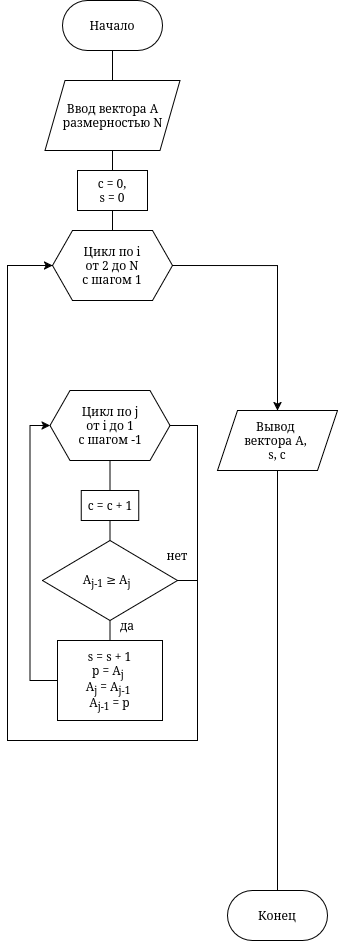

The diagram above was exported from draw.io. Its source (the exported page's mxGraphModel, read from the mxfile embedded in the PNG):
<mxGraphModel dx="1090" dy="630" grid="1" gridSize="10" guides="1" tooltips="1" connect="1" arrows="1" fold="1" page="1" pageScale="1" pageWidth="827" pageHeight="1169" math="0" shadow="0">
  <root>
    <mxCell id="0" />
    <mxCell id="1" parent="0" />
    <mxCell id="qhOe27tUuJI_R-2nlmhW-106" edge="1" parent="1" source="qhOe27tUuJI_R-2nlmhW-1" style="edgeStyle=orthogonalEdgeStyle;shape=connector;rounded=0;orthogonalLoop=1;jettySize=auto;html=1;exitX=0.5;exitY=1;exitDx=0;exitDy=0;entryX=0.5;entryY=0;entryDx=0;entryDy=0;strokeColor=default;align=center;verticalAlign=middle;fontFamily=Helvetica;fontSize=12;fontColor=default;labelBackgroundColor=default;endArrow=none;endFill=0;" target="qhOe27tUuJI_R-2nlmhW-105">
      <mxGeometry relative="1" as="geometry" />
    </mxCell>
    <mxCell id="qhOe27tUuJI_R-2nlmhW-1" parent="1" style="rounded=1;whiteSpace=wrap;html=1;arcSize=50;fontSize=12;" value="Начало" vertex="1">
      <mxGeometry height="50" width="100" x="155" y="20" as="geometry" />
    </mxCell>
    <mxCell id="qhOe27tUuJI_R-2nlmhW-148" edge="1" parent="1" source="qhOe27tUuJI_R-2nlmhW-105" style="edgeStyle=orthogonalEdgeStyle;shape=connector;rounded=0;orthogonalLoop=1;jettySize=auto;html=1;exitX=0.5;exitY=1;exitDx=0;exitDy=0;entryX=0.5;entryY=0;entryDx=0;entryDy=0;strokeColor=default;align=center;verticalAlign=middle;fontFamily=Helvetica;fontSize=12;fontColor=default;labelBackgroundColor=default;endArrow=none;endFill=0;" target="qhOe27tUuJI_R-2nlmhW-147">
      <mxGeometry relative="1" as="geometry" />
    </mxCell>
    <mxCell id="qhOe27tUuJI_R-2nlmhW-105" parent="1" style="shape=parallelogram;perimeter=parallelogramPerimeter;whiteSpace=wrap;html=1;fixedSize=1;fontFamily=Helvetica;fontSize=12;fontColor=default;labelBackgroundColor=default;" value="&lt;div&gt;Ввод вектора A&lt;/div&gt;&lt;div&gt;размерностью N&lt;/div&gt;" vertex="1">
      <mxGeometry height="70" width="135" x="137.5" y="100" as="geometry" />
    </mxCell>
    <mxCell id="qhOe27tUuJI_R-2nlmhW-138" edge="1" parent="1" source="qhOe27tUuJI_R-2nlmhW-132" style="edgeStyle=orthogonalEdgeStyle;shape=connector;rounded=0;orthogonalLoop=1;jettySize=auto;html=1;exitX=0.5;exitY=1;exitDx=0;exitDy=0;entryX=0.5;entryY=0;entryDx=0;entryDy=0;strokeColor=default;align=center;verticalAlign=middle;fontFamily=Helvetica;fontSize=12;fontColor=default;labelBackgroundColor=default;endArrow=none;endFill=0;" target="qhOe27tUuJI_R-2nlmhW-137">
      <mxGeometry relative="1" as="geometry" />
    </mxCell>
    <mxCell id="qhOe27tUuJI_R-2nlmhW-132" parent="1" style="shape=parallelogram;perimeter=parallelogramPerimeter;whiteSpace=wrap;html=1;fixedSize=1;fontFamily=Helvetica;fontSize=12;fontColor=default;labelBackgroundColor=default;" value="&lt;div&gt;Вывод&amp;nbsp;&lt;/div&gt;&lt;div&gt;вектора A,&amp;nbsp;&lt;/div&gt;&lt;div&gt;s, c&lt;/div&gt;" vertex="1">
      <mxGeometry height="60" width="120" x="310" y="430" as="geometry" />
    </mxCell>
    <mxCell id="qhOe27tUuJI_R-2nlmhW-137" parent="1" style="rounded=1;whiteSpace=wrap;html=1;arcSize=50;fontSize=12;" value="Конец" vertex="1">
      <mxGeometry height="50" width="100" x="320" y="910" as="geometry" />
    </mxCell>
    <mxCell id="qhOe27tUuJI_R-2nlmhW-174" edge="1" parent="1" source="qhOe27tUuJI_R-2nlmhW-139" style="edgeStyle=orthogonalEdgeStyle;shape=connector;rounded=0;orthogonalLoop=1;jettySize=auto;html=1;exitX=1;exitY=0.5;exitDx=0;exitDy=0;entryX=0.5;entryY=0;entryDx=0;entryDy=0;strokeColor=default;align=center;verticalAlign=middle;fontFamily=Helvetica;fontSize=12;fontColor=default;labelBackgroundColor=default;endArrow=classic;endFill=1;" target="qhOe27tUuJI_R-2nlmhW-132">
      <mxGeometry relative="1" as="geometry" />
    </mxCell>
    <mxCell id="qhOe27tUuJI_R-2nlmhW-139" parent="1" style="shape=hexagon;perimeter=hexagonPerimeter2;whiteSpace=wrap;html=1;fixedSize=1;fontFamily=Helvetica;fontSize=12;fontColor=default;labelBackgroundColor=default;" value="&lt;div&gt;&lt;font&gt;Цикл по i&lt;/font&gt;&lt;/div&gt;&lt;div&gt;&lt;font&gt;от 2 до N&lt;/font&gt;&lt;/div&gt;&lt;div&gt;&lt;font&gt;с шагом 1&lt;/font&gt;&lt;/div&gt;" vertex="1">
      <mxGeometry height="70" width="120" x="145" y="250" as="geometry" />
    </mxCell>
    <mxCell id="qhOe27tUuJI_R-2nlmhW-153" edge="1" parent="1" source="qhOe27tUuJI_R-2nlmhW-145" style="edgeStyle=orthogonalEdgeStyle;shape=connector;rounded=0;orthogonalLoop=1;jettySize=auto;html=1;exitX=0.5;exitY=1;exitDx=0;exitDy=0;entryX=0.5;entryY=0;entryDx=0;entryDy=0;strokeColor=default;align=center;verticalAlign=middle;fontFamily=Helvetica;fontSize=12;fontColor=default;labelBackgroundColor=default;endArrow=none;endFill=0;" target="qhOe27tUuJI_R-2nlmhW-146">
      <mxGeometry relative="1" as="geometry" />
    </mxCell>
    <mxCell id="qhOe27tUuJI_R-2nlmhW-179" edge="1" parent="1" source="qhOe27tUuJI_R-2nlmhW-145" style="edgeStyle=orthogonalEdgeStyle;shape=connector;rounded=0;orthogonalLoop=1;jettySize=auto;html=1;exitX=1;exitY=0.5;exitDx=0;exitDy=0;entryX=0;entryY=0.5;entryDx=0;entryDy=0;strokeColor=default;align=center;verticalAlign=middle;fontFamily=Helvetica;fontSize=12;fontColor=default;labelBackgroundColor=default;endArrow=classic;endFill=1;" target="qhOe27tUuJI_R-2nlmhW-139">
      <mxGeometry relative="1" as="geometry">
        <Array as="points">
          <mxPoint x="290" y="445" />
          <mxPoint x="290" y="760" />
          <mxPoint x="100" y="760" />
          <mxPoint x="100" y="285" />
        </Array>
      </mxGeometry>
    </mxCell>
    <mxCell id="qhOe27tUuJI_R-2nlmhW-145" parent="1" style="shape=hexagon;perimeter=hexagonPerimeter2;whiteSpace=wrap;html=1;fixedSize=1;fontFamily=Helvetica;fontSize=12;fontColor=default;labelBackgroundColor=default;" value="&lt;div&gt;&lt;font&gt;Цикл по j&lt;/font&gt;&lt;/div&gt;&lt;div&gt;&lt;font&gt;от i до 1&lt;/font&gt;&lt;/div&gt;&lt;div&gt;&lt;font&gt;с шагом -1&lt;/font&gt;&lt;/div&gt;" vertex="1">
      <mxGeometry height="70" width="120" x="142.5" y="410" as="geometry" />
    </mxCell>
    <mxCell id="qhOe27tUuJI_R-2nlmhW-158" edge="1" parent="1" source="qhOe27tUuJI_R-2nlmhW-146" style="edgeStyle=orthogonalEdgeStyle;shape=connector;rounded=0;orthogonalLoop=1;jettySize=auto;html=1;exitX=0.5;exitY=1;exitDx=0;exitDy=0;entryX=0.5;entryY=0;entryDx=0;entryDy=0;strokeColor=default;align=center;verticalAlign=middle;fontFamily=Helvetica;fontSize=12;fontColor=default;labelBackgroundColor=default;endArrow=none;endFill=0;" target="qhOe27tUuJI_R-2nlmhW-154">
      <mxGeometry relative="1" as="geometry" />
    </mxCell>
    <mxCell id="qhOe27tUuJI_R-2nlmhW-146" parent="1" style="rounded=0;whiteSpace=wrap;html=1;fontFamily=Helvetica;fontSize=12;fontColor=default;labelBackgroundColor=default;" value="c = c + 1" vertex="1">
      <mxGeometry height="30" width="57.5" x="173.75" y="510" as="geometry" />
    </mxCell>
    <mxCell id="qhOe27tUuJI_R-2nlmhW-149" edge="1" parent="1" source="qhOe27tUuJI_R-2nlmhW-147" style="edgeStyle=orthogonalEdgeStyle;shape=connector;rounded=0;orthogonalLoop=1;jettySize=auto;html=1;exitX=0.5;exitY=1;exitDx=0;exitDy=0;entryX=0.5;entryY=0;entryDx=0;entryDy=0;strokeColor=default;align=center;verticalAlign=middle;fontFamily=Helvetica;fontSize=12;fontColor=default;labelBackgroundColor=default;endArrow=none;endFill=0;" target="qhOe27tUuJI_R-2nlmhW-139">
      <mxGeometry relative="1" as="geometry" />
    </mxCell>
    <mxCell id="qhOe27tUuJI_R-2nlmhW-147" parent="1" style="whiteSpace=wrap;html=1;fontFamily=Helvetica;fontSize=12;fontColor=default;labelBackgroundColor=default;" value="&lt;div&gt;&lt;font&gt;c = 0,&lt;/font&gt;&lt;/div&gt;&lt;div&gt;&lt;font&gt;s = 0&lt;/font&gt;&lt;/div&gt;" vertex="1">
      <mxGeometry height="40" width="70" x="170" y="190" as="geometry" />
    </mxCell>
    <mxCell id="qhOe27tUuJI_R-2nlmhW-157" edge="1" parent="1" source="qhOe27tUuJI_R-2nlmhW-154" style="edgeStyle=orthogonalEdgeStyle;shape=connector;rounded=0;orthogonalLoop=1;jettySize=auto;html=1;exitX=0.5;exitY=1;exitDx=0;exitDy=0;entryX=0.5;entryY=0;entryDx=0;entryDy=0;strokeColor=default;align=center;verticalAlign=middle;fontFamily=Helvetica;fontSize=12;fontColor=default;labelBackgroundColor=default;endArrow=none;endFill=0;">
      <mxGeometry relative="1" as="geometry">
        <mxPoint x="202.5" y="660" as="targetPoint" />
      </mxGeometry>
    </mxCell>
    <mxCell id="qhOe27tUuJI_R-2nlmhW-176" edge="1" parent="1" source="qhOe27tUuJI_R-2nlmhW-154" style="edgeStyle=orthogonalEdgeStyle;shape=connector;rounded=0;orthogonalLoop=1;jettySize=auto;html=1;exitX=1;exitY=0.5;exitDx=0;exitDy=0;strokeColor=default;align=center;verticalAlign=middle;fontFamily=Helvetica;fontSize=12;fontColor=default;labelBackgroundColor=default;endArrow=none;endFill=0;">
      <mxGeometry relative="1" as="geometry">
        <mxPoint x="290" y="600" as="targetPoint" />
      </mxGeometry>
    </mxCell>
    <mxCell id="qhOe27tUuJI_R-2nlmhW-154" parent="1" style="rhombus;whiteSpace=wrap;html=1;fontFamily=Helvetica;fontSize=12;fontColor=default;labelBackgroundColor=default;" value="A&lt;sub&gt;j-1&lt;/sub&gt;&amp;nbsp;≥&amp;nbsp;A&lt;sub&gt;j&lt;/sub&gt;&amp;nbsp;&lt;sub&gt;&amp;nbsp;&lt;/sub&gt;" vertex="1">
      <mxGeometry height="80" width="135" x="135" y="560" as="geometry" />
    </mxCell>
    <mxCell id="qhOe27tUuJI_R-2nlmhW-161" parent="1" style="text;html=1;whiteSpace=wrap;strokeColor=none;fillColor=none;align=center;verticalAlign=middle;rounded=0;fontFamily=Helvetica;fontSize=12;fontColor=default;labelBackgroundColor=default;" value="нет" vertex="1">
      <mxGeometry height="30" width="60" x="240" y="560" as="geometry" />
    </mxCell>
    <mxCell id="qhOe27tUuJI_R-2nlmhW-162" parent="1" style="text;html=1;whiteSpace=wrap;strokeColor=none;fillColor=none;align=center;verticalAlign=middle;rounded=0;fontFamily=Helvetica;fontSize=12;fontColor=default;labelBackgroundColor=default;" value="да" vertex="1">
      <mxGeometry height="30" width="60" x="190" y="630" as="geometry" />
    </mxCell>
    <mxCell id="qhOe27tUuJI_R-2nlmhW-178" edge="1" parent="1" source="qhOe27tUuJI_R-2nlmhW-169" style="edgeStyle=orthogonalEdgeStyle;shape=connector;rounded=0;orthogonalLoop=1;jettySize=auto;html=1;exitX=0;exitY=0.5;exitDx=0;exitDy=0;entryX=0;entryY=0.5;entryDx=0;entryDy=0;strokeColor=default;align=center;verticalAlign=middle;fontFamily=Helvetica;fontSize=12;fontColor=default;labelBackgroundColor=default;endArrow=classic;endFill=1;" target="qhOe27tUuJI_R-2nlmhW-145">
      <mxGeometry relative="1" as="geometry" />
    </mxCell>
    <mxCell id="qhOe27tUuJI_R-2nlmhW-169" parent="1" style="rounded=0;whiteSpace=wrap;html=1;fontFamily=Helvetica;fontSize=12;fontColor=default;labelBackgroundColor=default;" value="&lt;div&gt;s = s + 1&lt;/div&gt;&lt;div&gt;p = A&lt;sub&gt;j&lt;/sub&gt;&amp;nbsp;&lt;/div&gt;&lt;div&gt;A&lt;sub&gt;j&lt;/sub&gt;&amp;nbsp;= A&lt;sub&gt;j-1&lt;/sub&gt;&amp;nbsp;&lt;/div&gt;&lt;div&gt;A&lt;sub&gt;j-1&lt;/sub&gt;&amp;nbsp;= p&lt;/div&gt;" vertex="1">
      <mxGeometry height="80" width="105" x="150" y="660" as="geometry" />
    </mxCell>
  </root>
</mxGraphModel>